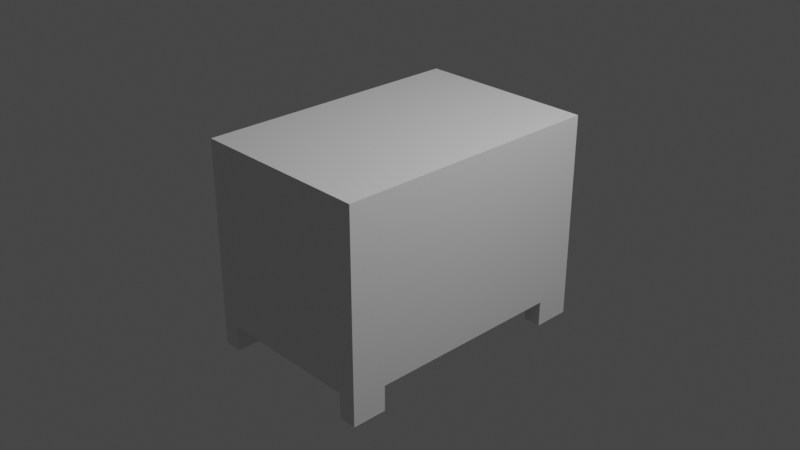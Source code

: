 # Source: NightStand.blend  (saved by Blender 3.0.42; exported with 4.5.12 LTS)
import bpy
from mathutils import Matrix  # noqa: F401  (used for matrix-valued properties, if any)

bpy.ops.wm.read_factory_settings(use_empty=True)
scene = bpy.context.scene
scene.name = 'Scene'

# ---- collections
col_collection = bpy.data.collections.new('Collection'); scene.collection.children.link(col_collection)

# ---- materials (node trees are filled in below, after node groups)
mat_material = bpy.data.materials.new('Material')
mat_material.alpha_threshold = 0.0
mat_material.use_transparent_shadow = False
mat_material.line_color = (0.0, 0.0, 0.0, 1.0)

# ---- material node trees
mat_material.use_nodes = True; mat_material.node_tree.nodes.clear()
_N = mat_material.node_tree.nodes; _L = mat_material.node_tree.links
n0 = _N.new('ShaderNodeOutputMaterial'); n0.name = 'Material Output'; n0.location = (300, 300)
n1 = _N.new('ShaderNodeBsdfPrincipled'); n1.name = 'Principled BSDF'; n1.location = (10, 300)
n1.distribution = 'GGX'
n1.subsurface_method = 'RANDOM_WALK_SKIN'
n1.inputs[2].default_value = 0.4
n1.inputs[3].default_value = 1.45
n1.inputs[27].default_value = (0.0, 0.0, 0.0, 1.0)
n1.inputs[28].default_value = 1.0
_L.new(n1.outputs[0], n0.inputs[0])
n0.is_active_output = True

# ---- world
world_world = bpy.data.worlds.new('World'); scene.world = world_world
world_world.use_nodes = True; world_world.node_tree.nodes.clear()
_N = world_world.node_tree.nodes; _L = world_world.node_tree.links
n0 = _N.new('ShaderNodeOutputWorld'); n0.name = 'World Output'; n0.location = (300, 300)
n1 = _N.new('ShaderNodeBackground'); n1.name = 'Background'; n1.location = (10, 300)
n1.inputs[0].default_value = (0.05088, 0.05088, 0.05088, 1.0)
_L.new(n1.outputs[0], n0.inputs[0])
n0.is_active_output = True
world_world.color = (0.05088, 0.05088, 0.05088)
world_world.use_sun_shadow = False
world_world.sun_shadow_jitter_overblur = 0.0

# ---- cameras
cam_camera = bpy.data.cameras.new('Camera')
cam_camera.clip_end = 100.0
cam_camera.ortho_scale = 7.314

# ---- lights
light_light = bpy.data.lights.new('Light', 'POINT')
light_light.transmission_factor = 0.0
light_light.energy = 1000.0
light_light.shadow_soft_size = 0.1
light_light.shadow_maximum_resolution = 0.006
light_light.use_absolute_resolution = True

# ---- meshes
me_cube = bpy.data.meshes.new('Cube')
me_cube.from_pydata([(1.0, 1.0, 1.0), (1.0, 1.0, -1.0), (1.0, -1.0, 1.0), (1.0, -1.0, -1.0), (-1.0, 1.0, 1.0), (-1.0, 1.0, -1.0), (-1.0, -1.0, 1.0), (-1.0, -1.0, -1.0), (0.801, 1.0, -1.0), (0.801, -1.0, 1.0), (0.801, -1.0, -1.0), (0.801, 1.0, 1.0), (-0.7962, 1.0, -1.0), (-0.7962, -1.0, 1.0), (-0.7962, -1.0, -1.0), (-0.7962, 1.0, 1.0), (-1.0, 0.7292, -1.0), (1.0, 0.7292, 1.0), (-1.0, 0.7292, 1.0), (1.0, 0.7292, -1.0), (0.801, 0.7292, -1.0), (0.801, 0.7292, 1.0), (-0.7962, 0.7292, -1.0), (-0.7962, 0.7292, 1.0), (-1.0, -0.7463, -1.0), (1.0, -0.7463, 1.0), (0.801, -0.7463, -1.0), (0.801, -0.7463, 1.0), (-0.7962, -0.7463, -1.0), (-0.7962, -0.7463, 1.0), (-1.0, -0.7463, 1.0), (1.0, -0.7463, -1.0), (-1.0, -0.7463, -1.281), (-1.0, -1.0, -1.281), (-0.7962, 1.0, -1.281), (-1.0, 1.0, -1.281), (0.801, -1.0, -1.281), (1.0, -1.0, -1.281), (1.0, 0.7292, -1.281), (1.0, 1.0, -1.281), (0.801, 1.0, -1.281), (0.801, -0.7463, -1.281), (-0.7962, -1.0, -1.281), (-0.7962, -0.7463, -1.281), (-1.0, 0.7292, -1.281), (0.801, 0.7292, -1.281), (-0.7962, 0.7292, -1.281), (1.0, -0.7463, -1.281), (-1.0, 0.576, 1.0), (1.0, 0.576, -1.0), (-1.0, 0.576, -1.0), (1.0, 0.576, 1.0), (0.801, 0.576, -1.0), (0.801, 0.576, 1.0), (-0.7962, 0.576, -1.0), (-0.7962, 0.576, 1.0), (-1.0, -0.6055, -1.0), (1.0, -0.6055, 1.0), (0.801, -0.6055, -1.0), (0.801, -0.6055, 1.0), (-0.7962, -0.6055, -1.0), (-0.7962, -0.6055, 1.0), (-1.0, -0.6055, 1.0), (1.0, -0.6055, -1.0), (-1.0, -0.6431, -1.0), (1.0, -0.6431, 1.0), (0.801, -0.6431, -1.0), (0.801, -0.6431, 1.0), (-0.7962, -0.6431, -1.0), (-0.7962, -0.6431, 1.0), (-1.0, -0.6431, 1.0), (1.0, -0.6431, -1.0), (-1.0, 0.6175, 1.0), (1.0, 0.6175, -1.0), (-1.0, 0.6175, -1.0), (1.0, 0.6175, 1.0), (0.801, 0.6175, -1.0), (0.801, 0.6175, 1.0), (-0.7962, 0.6175, -1.0), (-0.7962, 0.6175, 1.0), (1.0, 1.0, 0.7585), (-1.0, -1.0, 0.7585), (1.0, -1.0, 0.7585), (-1.0, 1.0, 0.7585), (0.801, 1.0, 0.7585), (0.801, -1.0, 0.7585), (-0.7962, 1.0, 0.7585), (-0.7962, -1.0, 0.7585), (1.0, 0.7292, 0.7585), (-1.0, 0.7292, 0.7585), (-1.0, -0.7463, 0.7585), (1.0, -0.7463, 0.7585), (1.0, 0.576, 0.7585), (-1.0, 0.576, 0.7585), (-1.0, -0.6055, 0.7585), (1.0, -0.6055, 0.7585), (-1.0, -0.6431, 0.7585), (1.0, -0.6431, 0.7585), (1.0, 0.6175, 0.7585), (-1.0, 0.6175, 0.7585), (1.0, 1.0, 0.7066), (1.0, -1.0, 0.7066), (-1.0, 1.0, 0.7066), (0.801, 1.0, 0.7066), (0.801, -1.0, 0.7066), (-0.7962, 1.0, 0.7066), (-0.7962, -1.0, 0.7066), (1.0, 0.7292, 0.7066), (-1.0, 0.7292, 0.7066), (-1.0, -0.7463, 0.7066), (1.0, -0.7463, 0.7066), (1.0, 0.576, 0.7066), (-1.0, 0.576, 0.7066), (-1.0, -0.6055, 0.7066), (1.0, -0.6055, 0.7066), (-1.0, -0.6431, 0.7066), (1.0, -0.6431, 0.7066), (1.0, 0.6175, 0.7066), (-1.0, 0.6175, 0.7066), (-1.0, -1.0, 0.7066), (1.0, 1.0, -0.01045), (1.0, -1.0, -0.01045), (-1.0, 1.0, -0.01045), (0.801, 1.0, -0.01045), (0.801, -1.0, -0.01045), (-0.7962, 1.0, -0.01045), (-0.7962, -1.0, -0.01045), (1.0, 0.7292, -0.01045), (-1.0, 0.7292, -0.01045), (-1.0, -0.7463, -0.01045), (1.0, -0.7463, -0.01045), (1.0, 0.576, -0.01045), (-1.0, 0.576, -0.01045), (-1.0, -0.6055, -0.01045), (1.0, -0.6055, -0.01045), (-1.0, -0.6431, -0.01045), (1.0, -0.6431, -0.01045), (1.0, 0.6175, -0.01045), (-1.0, 0.6175, -0.01045), (-1.0, -1.0, -0.01045), (-1.0, -1.0, 0.04517), (1.0, 1.0, 0.04517), (1.0, -1.0, 0.04517), (-1.0, 1.0, 0.04517), (0.801, 1.0, 0.04517), (0.801, -1.0, 0.04517), (-0.7962, 1.0, 0.04517), (-0.7962, -1.0, 0.04517), (1.0, 0.7292, 0.04517), (-1.0, 0.7292, 0.04517), (-1.0, -0.7463, 0.04517), (1.0, -0.7463, 0.04517), (1.0, 0.576, 0.04517), (-1.0, 0.576, 0.04517), (-1.0, -0.6055, 0.04517), (1.0, -0.6055, 0.04517), (-1.0, -0.6431, 0.04517), (1.0, -0.6431, 0.04517), (1.0, 0.6175, 0.04517), (-1.0, 0.6175, 0.04517), (-0.9842, 0.576, 0.7585), (-0.9842, -0.6055, 0.7585), (-0.9842, -0.6431, 0.7585), (-0.9842, 0.6175, 0.7585), (-0.9842, 0.576, 0.7066), (-0.9842, -0.6055, 0.7066), (-0.9842, -0.6431, 0.7066), (-0.9842, 0.6175, 0.7066), (-0.9842, 0.576, -0.01045), (-0.9842, -0.6055, -0.01045), (-0.9842, -0.6431, -0.01045), (-0.9842, 0.6175, -0.01045), (-0.9842, 0.576, 0.04517), (-0.9842, -0.6055, 0.04517), (-0.9842, -0.6431, 0.04517), (-0.9842, 0.6175, 0.04517), (-1.0, 0.1484, 0.7066), (-1.0, 0.1484, 0.04517), (-1.0, -0.2286, 0.7066), (-1.0, -0.2286, 0.04517), (-1.0, 0.576, 0.4794), (-1.0, -0.6055, 0.4794), (-1.0, 0.1484, 0.4794), (-1.0, -0.2286, 0.4794), (-1.0, 0.576, 0.4129), (-1.0, -0.6055, 0.4129), (-1.0, 0.1484, 0.4129), (-1.0, -0.2286, 0.4129), (-1.076, -0.2286, 0.4794), (-1.076, 0.1484, 0.4794), (-1.076, 0.1484, 0.4129), (-1.076, -0.2286, 0.4129)], [], [(30, 13, 29), (13, 81, 87), (18, 83, 89), (8, 45, 20), (25, 82, 91), (11, 80, 84), (15, 84, 86), (26, 14, 28), (2, 85, 82), (27, 2, 25), (26, 36, 10), (4, 86, 83), (9, 87, 85), (29, 9, 27), (15, 21, 11), (28, 32, 24), (11, 17, 0), (8, 22, 12), (0, 88, 80), (14, 43, 28), (72, 89, 99), (4, 23, 15), (6, 90, 81), (69, 27, 67), (68, 24, 64), (67, 25, 65), (66, 28, 68), (65, 91, 97), (71, 26, 66), (70, 29, 69), (47, 36, 41), (43, 33, 32), (34, 44, 35), (39, 45, 40), (19, 39, 1), (20, 38, 19), (12, 22, 46, 34), (1, 40, 8), (5, 44, 16), (31, 41, 26), (3, 47, 31), (7, 42, 14), (24, 33, 7), (22, 16, 44, 46), (10, 37, 3), (12, 35, 5), (72, 55, 79), (73, 52, 76), (75, 92, 98), (76, 54, 78), (77, 51, 75), (78, 50, 74), (79, 53, 77), (62, 93, 94), (70, 94, 96), (48, 61, 55), (49, 58, 52), (51, 95, 92), (52, 60, 54), (53, 57, 51), (54, 56, 50), (55, 59, 53), (30, 96, 90), (62, 69, 61), (63, 66, 58), (57, 97, 95), (58, 68, 60), (59, 65, 57), (60, 64, 56), (61, 67, 59), (23, 77, 21), (22, 74, 16), (21, 75, 17), (20, 78, 22), (17, 98, 88), (19, 76, 20), (18, 79, 23), (48, 99, 93), (88, 117, 107), (95, 116, 114), (90, 115, 109), (92, 114, 111), (98, 111, 117), (97, 110, 116), (81, 109, 119), (99, 108, 118), (80, 107, 100), (85, 106, 104), (83, 105, 102), (82, 104, 101), (86, 103, 105), (84, 100, 103), (91, 101, 110), (89, 102, 108), (87, 119, 106), (106, 140, 147), (108, 143, 149), (110, 142, 151), (103, 141, 144), (105, 144, 146), (101, 145, 142), (102, 146, 143), (104, 147, 145), (100, 148, 141), (118, 149, 159), (119, 150, 140), (116, 151, 157), (117, 152, 158), (176, 180, 182), (111, 155, 152), (109, 156, 150), (114, 157, 155), (107, 158, 148), (132, 74, 50), (127, 73, 19), (134, 71, 63), (129, 64, 24), (131, 63, 49), (135, 56, 64), (133, 50, 56), (137, 49, 73), (136, 31, 71), (139, 24, 7), (138, 16, 74), (120, 19, 1), (124, 14, 10), (122, 12, 5), (121, 10, 3), (125, 8, 12), (123, 1, 8), (130, 3, 31), (128, 5, 16), (126, 7, 14), (148, 137, 127), (155, 136, 134), (150, 135, 129), (152, 134, 131), (158, 131, 137), (157, 130, 136), (140, 129, 139), (159, 128, 138), (141, 127, 120), (145, 126, 124), (143, 125, 122), (142, 124, 121), (146, 123, 125), (144, 120, 123), (151, 121, 130), (149, 122, 128), (147, 139, 126), (160, 167, 164), (162, 165, 166), (161, 164, 165), (166, 173, 174), (164, 175, 172), (172, 171, 168), (174, 169, 170), (173, 168, 169), (178, 182, 183), (113, 183, 181), (181, 187, 185), (187, 190, 186), (182, 184, 186), (186, 153, 177), (187, 177, 179), (185, 179, 154), (188, 190, 191), (187, 183, 188, 191), (186, 189, 182), (182, 188, 183), (133, 132, 50), (30, 6, 13), (13, 6, 81), (18, 4, 83), (8, 40, 45), (25, 2, 82), (11, 0, 80), (15, 11, 84), (26, 10, 14), (2, 9, 85), (27, 9, 2), (26, 41, 36), (4, 15, 86), (9, 13, 87), (29, 13, 9), (15, 23, 21), (28, 43, 32), (11, 21, 17), (8, 20, 22), (0, 17, 88), (14, 42, 43), (72, 18, 89), (4, 18, 23), (6, 30, 90), (69, 29, 27), (68, 28, 24), (67, 27, 25), (66, 26, 28), (65, 25, 91), (71, 31, 26), (70, 30, 29), (47, 37, 36), (43, 42, 33), (34, 46, 44), (39, 38, 45), (19, 38, 39), (20, 45, 38), (1, 39, 40), (5, 35, 44), (31, 47, 41), (3, 37, 47), (7, 33, 42), (24, 32, 33), (10, 36, 37), (12, 34, 35), (72, 48, 55), (73, 49, 52), (75, 51, 92), (76, 52, 54), (77, 53, 51), (78, 54, 50), (79, 55, 53), (62, 48, 93), (70, 62, 94), (48, 62, 61), (49, 63, 58), (51, 57, 95), (52, 58, 60), (53, 59, 57), (54, 60, 56), (55, 61, 59), (30, 70, 96), (62, 70, 69), (63, 71, 66), (57, 65, 97), (58, 66, 68), (59, 67, 65), (60, 68, 64), (61, 69, 67), (23, 79, 77), (22, 78, 74), (21, 77, 75), (20, 76, 78), (17, 75, 98), (19, 73, 76), (18, 72, 79), (48, 72, 99), (88, 98, 117), (95, 97, 116), (90, 96, 115), (92, 95, 114), (98, 92, 111), (97, 91, 110), (81, 90, 109), (99, 89, 108), (80, 88, 107), (85, 87, 106), (83, 86, 105), (82, 85, 104), (86, 84, 103), (84, 80, 100), (91, 82, 101), (89, 83, 102), (87, 81, 119), (106, 119, 140), (108, 102, 143), (110, 101, 142), (103, 100, 141), (105, 103, 144), (101, 104, 145), (102, 105, 146), (104, 106, 147), (100, 107, 148), (118, 108, 149), (119, 109, 150), (116, 110, 151), (117, 111, 152), (176, 112, 180), (111, 114, 155), (109, 115, 156), (114, 116, 157), (107, 117, 158), (132, 138, 74), (127, 137, 73), (134, 136, 71), (129, 135, 64), (131, 134, 63), (135, 133, 56), (137, 131, 49), (136, 130, 31), (139, 129, 24), (138, 128, 16), (120, 127, 19), (124, 126, 14), (122, 125, 12), (121, 124, 10), (125, 123, 8), (123, 120, 1), (130, 121, 3), (128, 122, 5), (126, 139, 7), (148, 158, 137), (155, 157, 136), (150, 156, 135), (152, 155, 134), (158, 152, 131), (157, 151, 130), (140, 150, 129), (159, 149, 128), (141, 148, 127), (145, 147, 126), (143, 146, 125), (142, 145, 124), (146, 144, 123), (144, 141, 120), (151, 142, 121), (149, 143, 122), (147, 140, 139), (160, 163, 167), (162, 161, 165), (161, 160, 164), (166, 165, 173), (164, 167, 175), (172, 175, 171), (174, 173, 169), (173, 172, 168), (178, 176, 182), (113, 178, 183), (181, 183, 187), (187, 191, 190), (182, 180, 184), (186, 184, 153), (187, 186, 177), (185, 187, 179), (188, 189, 190), (186, 190, 189), (182, 189, 188)])
_uv = me_cube.uv_layers.new(name='UVMap')
_uv.uv.foreach_set('vector', [0.875, 0.7183, 0.8495, 0.75, 0.8495, 0.7183, 0.625, 0.9745, 0.5948, 1.0, 0.5948, 0.9745, 0.625, 0.2161, 0.5948, 0.25, 0.5948, 0.2161, 0.3501, 0.5, 0.3501, 0.5339, 0.3501, 0.5339, 0.625, 0.7183, 0.5948, 0.75, 0.5948, 0.7183, 0.625, 0.4751, 0.5948, 0.5, 0.5948, 0.4751, 0.625, 0.2755, 0.5948, 0.4751, 0.5948, 0.2755, 0.3501, 0.7183, 0.1505, 0.75, 0.1505, 0.7183, 0.625, 0.75, 0.5948, 0.7749, 0.5948, 0.75, 0.6499, 0.7183, 0.625, 0.75, 0.625, 0.7183, 0.3501, 0.7183, 0.3501, 0.75, 0.3501, 0.75, 0.625, 0.25, 0.5948, 0.2755, 0.5948, 0.25, 0.625, 0.7749, 0.5948, 0.9745, 0.5948, 0.7749, 0.8495, 0.7183, 0.6499, 0.75, 0.6499, 0.7183, 0.8495, 0.5, 0.6499, 0.5339, 0.6499, 0.5, 0.1505, 0.7183, 0.125, 0.7183, 0.125, 0.7183, 0.6499, 0.5, 0.625, 0.5339, 0.625, 0.5, 0.3501, 0.5, 0.1505, 0.5339, 0.1505, 0.5, 0.625, 0.5, 0.5948, 0.5339, 0.5948, 0.5, 0.1505, 0.75, 0.1505, 0.7183, 0.1505, 0.7183, 0.625, 0.2022, 0.5948, 0.2161, 0.5948, 0.2022, 0.875, 0.5, 0.8495, 0.5339, 0.8495, 0.5, 0.625, 0.0, 0.5948, 0.03171, 0.5948, 0.0, 0.8495, 0.7054, 0.6499, 0.7183, 0.6499, 0.7054, 0.1505, 0.7054, 0.125, 0.7183, 0.125, 0.7054, 0.6499, 0.7054, 0.625, 0.7183, 0.625, 0.7054, 0.3501, 0.7054, 0.1505, 0.7183, 0.1505, 0.7054, 0.625, 0.7054, 0.5948, 0.7183, 0.5948, 0.7054, 0.375, 0.7054, 0.3501, 0.7183, 0.3501, 0.7054, 0.875, 0.7054, 0.8495, 0.7183, 0.8495, 0.7054, 0.375, 0.7183, 0.3501, 0.75, 0.3501, 0.7183, 0.1505, 0.7183, 0.125, 0.75, 0.125, 0.7183, 0.1505, 0.5, 0.125, 0.5339, 0.125, 0.5, 0.375, 0.5, 0.3501, 0.5339, 0.3501, 0.5, 0.375, 0.5339, 0.375, 0.5, 0.375, 0.5, 0.3501, 0.5339, 0.375, 0.5339, 0.375, 0.5339, 0.1505, 0.5, 0.1505, 0.5339, 0.1505, 0.5339, 0.1505, 0.5, 0.375, 0.5, 0.375, 0.4751, 0.375, 0.4751, 0.375, 0.25, 0.375, 0.2161, 0.375, 0.2161, 0.375, 0.7183, 0.3501, 0.7183, 0.3501, 0.7183, 0.375, 0.75, 0.375, 0.7183, 0.375, 0.7183, 0.375, 1.0, 0.375, 0.9745, 0.375, 0.9745, 0.375, 0.03171, 0.375, 0.0, 0.375, 0.0, 0.1505, 0.5339, 0.125, 0.5339, 0.125, 0.5339, 0.1505, 0.5339, 0.375, 0.7749, 0.375, 0.75, 0.375, 0.75, 0.375, 0.2755, 0.375, 0.25, 0.375, 0.25, 0.875, 0.5478, 0.8495, 0.553, 0.8495, 0.5478, 0.375, 0.5478, 0.3501, 0.553, 0.3501, 0.5478, 0.625, 0.5478, 0.5948, 0.553, 0.5948, 0.5478, 0.3501, 0.5478, 0.1505, 0.553, 0.1505, 0.5478, 0.6499, 0.5478, 0.625, 0.553, 0.625, 0.5478, 0.1505, 0.5478, 0.125, 0.553, 0.125, 0.5478, 0.8495, 0.5478, 0.6499, 0.553, 0.6499, 0.5478, 0.625, 0.04931, 0.5948, 0.197, 0.5948, 0.04931, 0.625, 0.04461, 0.5948, 0.04931, 0.5948, 0.04461, 0.875, 0.553, 0.8495, 0.7007, 0.8495, 0.553, 0.375, 0.553, 0.3501, 0.7007, 0.3501, 0.553, 0.625, 0.553, 0.5948, 0.7007, 0.5948, 0.553, 0.3501, 0.553, 0.1505, 0.7007, 0.1505, 0.553, 0.6499, 0.553, 0.625, 0.7007, 0.625, 0.553, 0.1505, 0.553, 0.125, 0.7007, 0.125, 0.553, 0.8495, 0.553, 0.6499, 0.7007, 0.6499, 0.553, 0.625, 0.03171, 0.5948, 0.04461, 0.5948, 0.03171, 0.875, 0.7007, 0.8495, 0.7054, 0.8495, 0.7007, 0.375, 0.7007, 0.3501, 0.7054, 0.3501, 0.7007, 0.625, 0.7007, 0.5948, 0.7054, 0.5948, 0.7007, 0.3501, 0.7007, 0.1505, 0.7054, 0.1505, 0.7007, 0.6499, 0.7007, 0.625, 0.7054, 0.625, 0.7007, 0.1505, 0.7007, 0.125, 0.7054, 0.125, 0.7007, 0.8495, 0.7007, 0.6499, 0.7054, 0.6499, 0.7007, 0.8495, 0.5339, 0.6499, 0.5478, 0.6499, 0.5339, 0.1505, 0.5339, 0.125, 0.5478, 0.125, 0.5339, 0.6499, 0.5339, 0.625, 0.5478, 0.625, 0.5339, 0.3501, 0.5339, 0.1505, 0.5478, 0.1505, 0.5339, 0.625, 0.5339, 0.5948, 0.5478, 0.5948, 0.5339, 0.375, 0.5339, 0.3501, 0.5478, 0.3501, 0.5339, 0.875, 0.5339, 0.8495, 0.5478, 0.8495, 0.5339, 0.625, 0.197, 0.5948, 0.2022, 0.5948, 0.197, 0.5948, 0.5339, 0.5883, 0.5478, 0.5883, 0.5339, 0.5948, 0.7007, 0.5883, 0.7054, 0.5883, 0.7007, 0.5948, 0.03171, 0.5883, 0.04461, 0.5883, 0.03171, 0.5948, 0.553, 0.5883, 0.7007, 0.5883, 0.553, 0.5948, 0.5478, 0.5883, 0.553, 0.5883, 0.5478, 0.5948, 0.7054, 0.5883, 0.7183, 0.5883, 0.7054, 0.5948, 0.0, 0.5883, 0.03171, 0.5883, 0.0, 0.5948, 0.2022, 0.5883, 0.2161, 0.5883, 0.2022, 0.5948, 0.5, 0.5883, 0.5339, 0.5883, 0.5, 0.5948, 0.7749, 0.5883, 0.9745, 0.5883, 0.7749, 0.5948, 0.25, 0.5883, 0.2755, 0.5883, 0.25, 0.5948, 0.75, 0.5883, 0.7749, 0.5883, 0.75, 0.5948, 0.2755, 0.5883, 0.4751, 0.5883, 0.2755, 0.5948, 0.4751, 0.5883, 0.5, 0.5883, 0.4751, 0.5948, 0.7183, 0.5883, 0.75, 0.5883, 0.7183, 0.5948, 0.2161, 0.5883, 0.25, 0.5883, 0.2161, 0.5948, 0.9745, 0.5883, 1.0, 0.5883, 0.9745, 0.5883, 0.9745, 0.5056, 1.0, 0.5056, 0.9745, 0.5883, 0.2161, 0.5056, 0.25, 0.5056, 0.2161, 0.5883, 0.7183, 0.5056, 0.75, 0.5056, 0.7183, 0.5883, 0.4751, 0.5056, 0.5, 0.5056, 0.4751, 0.5883, 0.2755, 0.5056, 0.4751, 0.5056, 0.2755, 0.5883, 0.75, 0.5056, 0.7749, 0.5056, 0.75, 0.5883, 0.25, 0.5056, 0.2755, 0.5056, 0.25, 0.5883, 0.7749, 0.5056, 0.9745, 0.5056, 0.7749, 0.5883, 0.5, 0.5056, 0.5339, 0.5056, 0.5, 0.5883, 0.2022, 0.5056, 0.2161, 0.5056, 0.2022, 0.5883, 0.0, 0.5056, 0.03171, 0.5056, 0.0, 0.5883, 0.7054, 0.5056, 0.7183, 0.5056, 0.7054, 0.5883, 0.5478, 0.5056, 0.553, 0.5056, 0.5478, 0.5883, 0.1435, 0.5599, 0.197, 0.5599, 0.1435, 0.5883, 0.553, 0.5056, 0.7007, 0.5056, 0.553, 0.5883, 0.03171, 0.5056, 0.04461, 0.5056, 0.03171, 0.5883, 0.7007, 0.5056, 0.7054, 0.5056, 0.7007, 0.5883, 0.5339, 0.5056, 0.5478, 0.5056, 0.5339, 0.4987, 0.197, 0.375, 0.2022, 0.375, 0.197, 0.4987, 0.5339, 0.375, 0.5478, 0.375, 0.5339, 0.4987, 0.7007, 0.375, 0.7054, 0.375, 0.7007, 0.4987, 0.03171, 0.375, 0.04461, 0.375, 0.03171, 0.4987, 0.553, 0.375, 0.7007, 0.375, 0.553, 0.4987, 0.04461, 0.375, 0.04931, 0.375, 0.04461, 0.4987, 0.04931, 0.375, 0.197, 0.375, 0.04931, 0.4987, 0.5478, 0.375, 0.553, 0.375, 0.5478, 0.4987, 0.7054, 0.375, 0.7183, 0.375, 0.7054, 0.4987, 0.0, 0.375, 0.03171, 0.375, 0.0, 0.4987, 0.2022, 0.375, 0.2161, 0.375, 0.2022, 0.4987, 0.5, 0.375, 0.5339, 0.375, 0.5, 0.4987, 0.7749, 0.375, 0.9745, 0.375, 0.7749, 0.4987, 0.25, 0.375, 0.2755, 0.375, 0.25, 0.4987, 0.75, 0.375, 0.7749, 0.375, 0.75, 0.4987, 0.2755, 0.375, 0.4751, 0.375, 0.2755, 0.4987, 0.4751, 0.375, 0.5, 0.375, 0.4751, 0.4987, 0.7183, 0.375, 0.75, 0.375, 0.7183, 0.4987, 0.2161, 0.375, 0.25, 0.375, 0.2161, 0.4987, 0.9745, 0.375, 1.0, 0.375, 0.9745, 0.5056, 0.5339, 0.4987, 0.5478, 0.4987, 0.5339, 0.5056, 0.7007, 0.4987, 0.7054, 0.4987, 0.7007, 0.5056, 0.03171, 0.4987, 0.04461, 0.4987, 0.03171, 0.5056, 0.553, 0.4987, 0.7007, 0.4987, 0.553, 0.5056, 0.5478, 0.4987, 0.553, 0.4987, 0.5478, 0.5056, 0.7054, 0.4987, 0.7183, 0.4987, 0.7054, 0.5056, 0.0, 0.4987, 0.03171, 0.4987, 0.0, 0.5056, 0.2022, 0.4987, 0.2161, 0.4987, 0.2022, 0.5056, 0.5, 0.4987, 0.5339, 0.4987, 0.5, 0.5056, 0.7749, 0.4987, 0.9745, 0.4987, 0.7749, 0.5056, 0.25, 0.4987, 0.2755, 0.4987, 0.25, 0.5056, 0.75, 0.4987, 0.7749, 0.4987, 0.75, 0.5056, 0.2755, 0.4987, 0.4751, 0.4987, 0.2755, 0.5056, 0.4751, 0.4987, 0.5, 0.4987, 0.4751, 0.5056, 0.7183, 0.4987, 0.75, 0.4987, 0.7183, 0.5056, 0.2161, 0.4987, 0.25, 0.4987, 0.2161, 0.5056, 0.9745, 0.4987, 1.0, 0.4987, 0.9745, 0.5948, 0.197, 0.5883, 0.2022, 0.5883, 0.197, 0.5948, 0.04461, 0.5883, 0.04931, 0.5883, 0.04461, 0.5948, 0.04931, 0.5883, 0.197, 0.5883, 0.04931, 0.5883, 0.04461, 0.5056, 0.04931, 0.5056, 0.04461, 0.5883, 0.197, 0.5056, 0.2022, 0.5056, 0.197, 0.5056, 0.197, 0.4987, 0.2022, 0.4987, 0.197, 0.5056, 0.04461, 0.4987, 0.04931, 0.4987, 0.04461, 0.5056, 0.04931, 0.4987, 0.197, 0.4987, 0.04931, 0.5883, 0.09643, 0.5599, 0.1435, 0.5599, 0.09643, 0.5883, 0.04931, 0.5599, 0.09643, 0.5599, 0.04931, 0.5599, 0.04931, 0.5516, 0.09643, 0.5516, 0.04931, 0.5516, 0.09643, 0.5516, 0.1435, 0.5516, 0.1435, 0.5599, 0.1435, 0.5516, 0.197, 0.5516, 0.1435, 0.5516, 0.1435, 0.5056, 0.197, 0.5056, 0.1435, 0.5516, 0.09643, 0.5056, 0.1435, 0.5056, 0.09643, 0.5516, 0.04931, 0.5056, 0.09643, 0.5056, 0.04931, 0.5599, 0.09643, 0.5516, 0.1435, 0.5516, 0.09643, 0.5516, 0.09643, 0.5599, 0.09643, 0.5599, 0.09643, 0.5516, 0.09643, 0.5516, 0.1435, 0.5599, 0.1435, 0.5599, 0.1435, 0.5599, 0.1435, 0.5599, 0.09643, 0.5599, 0.09643, 0.4987, 0.04931, 0.4987, 0.197, 0.375, 0.197, 0.875, 0.7183, 0.875, 0.75, 0.8495, 0.75, 0.625, 0.9745, 0.625, 1.0, 0.5948, 1.0, 0.625, 0.2161, 0.625, 0.25, 0.5948, 0.25, 0.3501, 0.5, 0.3501, 0.5, 0.3501, 0.5339, 0.625, 0.7183, 0.625, 0.75, 0.5948, 0.75, 0.625, 0.4751, 0.625, 0.5, 0.5948, 0.5, 0.625, 0.2755, 0.625, 0.4751, 0.5948, 0.4751, 0.3501, 0.7183, 0.3501, 0.75, 0.1505, 0.75, 0.625, 0.75, 0.625, 0.7749, 0.5948, 0.7749, 0.6499, 0.7183, 0.6499, 0.75, 0.625, 0.75, 0.3501, 0.7183, 0.3501, 0.7183, 0.3501, 0.75, 0.625, 0.25, 0.625, 0.2755, 0.5948, 0.2755, 0.625, 0.7749, 0.625, 0.9745, 0.5948, 0.9745, 0.8495, 0.7183, 0.8495, 0.75, 0.6499, 0.75, 0.8495, 0.5, 0.8495, 0.5339, 0.6499, 0.5339, 0.1505, 0.7183, 0.1505, 0.7183, 0.125, 0.7183, 0.6499, 0.5, 0.6499, 0.5339, 0.625, 0.5339, 0.3501, 0.5, 0.3501, 0.5339, 0.1505, 0.5339, 0.625, 0.5, 0.625, 0.5339, 0.5948, 0.5339, 0.1505, 0.75, 0.1505, 0.75, 0.1505, 0.7183, 0.625, 0.2022, 0.625, 0.2161, 0.5948, 0.2161, 0.875, 0.5, 0.875, 0.5339, 0.8495, 0.5339, 0.625, 0.0, 0.625, 0.03171, 0.5948, 0.03171, 0.8495, 0.7054, 0.8495, 0.7183, 0.6499, 0.7183, 0.1505, 0.7054, 0.1505, 0.7183, 0.125, 0.7183, 0.6499, 0.7054, 0.6499, 0.7183, 0.625, 0.7183, 0.3501, 0.7054, 0.3501, 0.7183, 0.1505, 0.7183, 0.625, 0.7054, 0.625, 0.7183, 0.5948, 0.7183, 0.375, 0.7054, 0.375, 0.7183, 0.3501, 0.7183, 0.875, 0.7054, 0.875, 0.7183, 0.8495, 0.7183, 0.375, 0.7183, 0.375, 0.75, 0.3501, 0.75, 0.1505, 0.7183, 0.1505, 0.75, 0.125, 0.75, 0.1505, 0.5, 0.1505, 0.5339, 0.125, 0.5339, 0.375, 0.5, 0.375, 0.5339, 0.3501, 0.5339, 0.375, 0.5339, 0.375, 0.5339, 0.375, 0.5, 0.3501, 0.5339, 0.3501, 0.5339, 0.375, 0.5339, 0.375, 0.5, 0.375, 0.5, 0.375, 0.4751, 0.375, 0.25, 0.375, 0.25, 0.375, 0.2161, 0.375, 0.7183, 0.375, 0.7183, 0.3501, 0.7183, 0.375, 0.75, 0.375, 0.75, 0.375, 0.7183, 0.375, 1.0, 0.375, 1.0, 0.375, 0.9745, 0.375, 0.03171, 0.375, 0.03171, 0.375, 0.0, 0.375, 0.7749, 0.375, 0.7749, 0.375, 0.75, 0.375, 0.2755, 0.375, 0.2755, 0.375, 0.25, 0.875, 0.5478, 0.875, 0.553, 0.8495, 0.553, 0.375, 0.5478, 0.375, 0.553, 0.3501, 0.553, 0.625, 0.5478, 0.625, 0.553, 0.5948, 0.553, 0.3501, 0.5478, 0.3501, 0.553, 0.1505, 0.553, 0.6499, 0.5478, 0.6499, 0.553, 0.625, 0.553, 0.1505, 0.5478, 0.1505, 0.553, 0.125, 0.553, 0.8495, 0.5478, 0.8495, 0.553, 0.6499, 0.553, 0.625, 0.04931, 0.625, 0.197, 0.5948, 0.197, 0.625, 0.04461, 0.625, 0.04931, 0.5948, 0.04931, 0.875, 0.553, 0.875, 0.7007, 0.8495, 0.7007, 0.375, 0.553, 0.375, 0.7007, 0.3501, 0.7007, 0.625, 0.553, 0.625, 0.7007, 0.5948, 0.7007, 0.3501, 0.553, 0.3501, 0.7007, 0.1505, 0.7007, 0.6499, 0.553, 0.6499, 0.7007, 0.625, 0.7007, 0.1505, 0.553, 0.1505, 0.7007, 0.125, 0.7007, 0.8495, 0.553, 0.8495, 0.7007, 0.6499, 0.7007, 0.625, 0.03171, 0.625, 0.04461, 0.5948, 0.04461, 0.875, 0.7007, 0.875, 0.7054, 0.8495, 0.7054, 0.375, 0.7007, 0.375, 0.7054, 0.3501, 0.7054, 0.625, 0.7007, 0.625, 0.7054, 0.5948, 0.7054, 0.3501, 0.7007, 0.3501, 0.7054, 0.1505, 0.7054, 0.6499, 0.7007, 0.6499, 0.7054, 0.625, 0.7054, 0.1505, 0.7007, 0.1505, 0.7054, 0.125, 0.7054, 0.8495, 0.7007, 0.8495, 0.7054, 0.6499, 0.7054, 0.8495, 0.5339, 0.8495, 0.5478, 0.6499, 0.5478, 0.1505, 0.5339, 0.1505, 0.5478, 0.125, 0.5478, 0.6499, 0.5339, 0.6499, 0.5478, 0.625, 0.5478, 0.3501, 0.5339, 0.3501, 0.5478, 0.1505, 0.5478, 0.625, 0.5339, 0.625, 0.5478, 0.5948, 0.5478, 0.375, 0.5339, 0.375, 0.5478, 0.3501, 0.5478, 0.875, 0.5339, 0.875, 0.5478, 0.8495, 0.5478, 0.625, 0.197, 0.625, 0.2022, 0.5948, 0.2022, 0.5948, 0.5339, 0.5948, 0.5478, 0.5883, 0.5478, 0.5948, 0.7007, 0.5948, 0.7054, 0.5883, 0.7054, 0.5948, 0.03171, 0.5948, 0.04461, 0.5883, 0.04461, 0.5948, 0.553, 0.5948, 0.7007, 0.5883, 0.7007, 0.5948, 0.5478, 0.5948, 0.553, 0.5883, 0.553, 0.5948, 0.7054, 0.5948, 0.7183, 0.5883, 0.7183, 0.5948, 0.0, 0.5948, 0.03171, 0.5883, 0.03171, 0.5948, 0.2022, 0.5948, 0.2161, 0.5883, 0.2161, 0.5948, 0.5, 0.5948, 0.5339, 0.5883, 0.5339, 0.5948, 0.7749, 0.5948, 0.9745, 0.5883, 0.9745, 0.5948, 0.25, 0.5948, 0.2755, 0.5883, 0.2755, 0.5948, 0.75, 0.5948, 0.7749, 0.5883, 0.7749, 0.5948, 0.2755, 0.5948, 0.4751, 0.5883, 0.4751, 0.5948, 0.4751, 0.5948, 0.5, 0.5883, 0.5, 0.5948, 0.7183, 0.5948, 0.75, 0.5883, 0.75, 0.5948, 0.2161, 0.5948, 0.25, 0.5883, 0.25, 0.5948, 0.9745, 0.5948, 1.0, 0.5883, 1.0, 0.5883, 0.9745, 0.5883, 1.0, 0.5056, 1.0, 0.5883, 0.2161, 0.5883, 0.25, 0.5056, 0.25, 0.5883, 0.7183, 0.5883, 0.75, 0.5056, 0.75, 0.5883, 0.4751, 0.5883, 0.5, 0.5056, 0.5, 0.5883, 0.2755, 0.5883, 0.4751, 0.5056, 0.4751, 0.5883, 0.75, 0.5883, 0.7749, 0.5056, 0.7749, 0.5883, 0.25, 0.5883, 0.2755, 0.5056, 0.2755, 0.5883, 0.7749, 0.5883, 0.9745, 0.5056, 0.9745, 0.5883, 0.5, 0.5883, 0.5339, 0.5056, 0.5339, 0.5883, 0.2022, 0.5883, 0.2161, 0.5056, 0.2161, 0.5883, 0.0, 0.5883, 0.03171, 0.5056, 0.03171, 0.5883, 0.7054, 0.5883, 0.7183, 0.5056, 0.7183, 0.5883, 0.5478, 0.5883, 0.553, 0.5056, 0.553, 0.5883, 0.1435, 0.5883, 0.197, 0.5599, 0.197, 0.5883, 0.553, 0.5883, 0.7007, 0.5056, 0.7007, 0.5883, 0.03171, 0.5883, 0.04461, 0.5056, 0.04461, 0.5883, 0.7007, 0.5883, 0.7054, 0.5056, 0.7054, 0.5883, 0.5339, 0.5883, 0.5478, 0.5056, 0.5478, 0.4987, 0.197, 0.4987, 0.2022, 0.375, 0.2022, 0.4987, 0.5339, 0.4987, 0.5478, 0.375, 0.5478, 0.4987, 0.7007, 0.4987, 0.7054, 0.375, 0.7054, 0.4987, 0.03171, 0.4987, 0.04461, 0.375, 0.04461, 0.4987, 0.553, 0.4987, 0.7007, 0.375, 0.7007, 0.4987, 0.04461, 0.4987, 0.04931, 0.375, 0.04931, 0.4987, 0.5478, 0.4987, 0.553, 0.375, 0.553, 0.4987, 0.7054, 0.4987, 0.7183, 0.375, 0.7183, 0.4987, 0.0, 0.4987, 0.03171, 0.375, 0.03171, 0.4987, 0.2022, 0.4987, 0.2161, 0.375, 0.2161, 0.4987, 0.5, 0.4987, 0.5339, 0.375, 0.5339, 0.4987, 0.7749, 0.4987, 0.9745, 0.375, 0.9745, 0.4987, 0.25, 0.4987, 0.2755, 0.375, 0.2755, 0.4987, 0.75, 0.4987, 0.7749, 0.375, 0.7749, 0.4987, 0.2755, 0.4987, 0.4751, 0.375, 0.4751, 0.4987, 0.4751, 0.4987, 0.5, 0.375, 0.5, 0.4987, 0.7183, 0.4987, 0.75, 0.375, 0.75, 0.4987, 0.2161, 0.4987, 0.25, 0.375, 0.25, 0.4987, 0.9745, 0.4987, 1.0, 0.375, 1.0, 0.5056, 0.5339, 0.5056, 0.5478, 0.4987, 0.5478, 0.5056, 0.7007, 0.5056, 0.7054, 0.4987, 0.7054, 0.5056, 0.03171, 0.5056, 0.04461, 0.4987, 0.04461, 0.5056, 0.553, 0.5056, 0.7007, 0.4987, 0.7007, 0.5056, 0.5478, 0.5056, 0.553, 0.4987, 0.553, 0.5056, 0.7054, 0.5056, 0.7183, 0.4987, 0.7183, 0.5056, 0.0, 0.5056, 0.03171, 0.4987, 0.03171, 0.5056, 0.2022, 0.5056, 0.2161, 0.4987, 0.2161, 0.5056, 0.5, 0.5056, 0.5339, 0.4987, 0.5339, 0.5056, 0.7749, 0.5056, 0.9745, 0.4987, 0.9745, 0.5056, 0.25, 0.5056, 0.2755, 0.4987, 0.2755, 0.5056, 0.75, 0.5056, 0.7749, 0.4987, 0.7749, 0.5056, 0.2755, 0.5056, 0.4751, 0.4987, 0.4751, 0.5056, 0.4751, 0.5056, 0.5, 0.4987, 0.5, 0.5056, 0.7183, 0.5056, 0.75, 0.4987, 0.75, 0.5056, 0.2161, 0.5056, 0.25, 0.4987, 0.25, 0.5056, 0.9745, 0.5056, 1.0, 0.4987, 1.0, 0.5948, 0.197, 0.5948, 0.2022, 0.5883, 0.2022, 0.5948, 0.04461, 0.5948, 0.04931, 0.5883, 0.04931, 0.5948, 0.04931, 0.5948, 0.197, 0.5883, 0.197, 0.5883, 0.04461, 0.5883, 0.04931, 0.5056, 0.04931, 0.5883, 0.197, 0.5883, 0.2022, 0.5056, 0.2022, 0.5056, 0.197, 0.5056, 0.2022, 0.4987, 0.2022, 0.5056, 0.04461, 0.5056, 0.04931, 0.4987, 0.04931, 0.5056, 0.04931, 0.5056, 0.197, 0.4987, 0.197, 0.5883, 0.09643, 0.5883, 0.1435, 0.5599, 0.1435, 0.5883, 0.04931, 0.5883, 0.09643, 0.5599, 0.09643, 0.5599, 0.04931, 0.5599, 0.09643, 0.5516, 0.09643, 0.5516, 0.09643, 0.5516, 0.09643, 0.5516, 0.1435, 0.5599, 0.1435, 0.5599, 0.197, 0.5516, 0.197, 0.5516, 0.1435, 0.5516, 0.197, 0.5056, 0.197, 0.5516, 0.09643, 0.5516, 0.1435, 0.5056, 0.1435, 0.5516, 0.04931, 0.5516, 0.09643, 0.5056, 0.09643, 0.5599, 0.09643, 0.5599, 0.1435, 0.5516, 0.1435, 0.5516, 0.1435, 0.5516, 0.1435, 0.5599, 0.1435, 0.5599, 0.1435, 0.5599, 0.1435, 0.5599, 0.09643])
me_cube.materials.append(mat_material)
me_cube.use_remesh_preserve_volume = False
me_cube.use_remesh_preserve_attributes = False
me_cube.use_mirror_vertex_groups = False
me_cube.update()

# ---- objects
ob_cube = bpy.data.objects.new('Cube', me_cube)
ob_light = bpy.data.objects.new('Light', light_light)
ob_camera = bpy.data.objects.new('Camera', cam_camera)

# ---- transforms, parenting, visibility, modifiers, constraints
ob_cube.location = (0.0, 0.0, 0.0)
ob_cube.scale = (1.0, 1.51, 1.0)
ob_cube.lock_rotations_4d = False
ob_cube.empty_display_type = 'ARROWS'
ob_cube.lineart.crease_threshold = 0.0
ob_light.location = (4.076, 1.005, 5.904)
ob_light.rotation_euler = (0.6503, 0.05522, 1.866)
ob_light.lock_rotations_4d = False
ob_light.empty_display_type = 'ARROWS'
ob_light.color = (0.0, 0.0, 0.0, 0.0)
ob_light.lineart.crease_threshold = 0.0
ob_camera.location = (7.359, -6.926, 4.958)
ob_camera.rotation_euler = (1.109, 0.0, 0.8149)
ob_camera.lock_rotations_4d = False
ob_camera.empty_display_type = 'ARROWS'
ob_camera.color = (0.0, 0.0, 0.0, 0.0)
ob_camera.display_type = 'WIRE'
ob_camera.lineart.crease_threshold = 0.0

# ---- collection membership
col_collection.objects.link(ob_cube)
col_collection.objects.link(ob_light)
col_collection.objects.link(ob_camera)

# ---- scene / render settings (as saved in the file)
scene.camera = ob_camera
scene.frame_start = 1; scene.frame_end = 250; scene.frame_set(1)
scene.render.engine = 'BLENDER_EEVEE_NEXT'
scene.cycles.sampling_pattern = 'TABULATED_SOBOL'
scene.cycles.use_light_tree = False
scene.view_settings.view_transform = 'Filmic'
bpy.context.view_layer.update()
